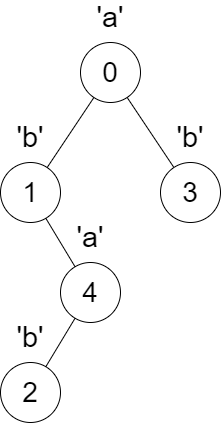

The diagram above was exported from draw.io. Its source (the exported page's mxGraphModel, read from the mxfile embedded in the PNG):
<mxGraphModel dx="1050" dy="565" grid="1" gridSize="10" guides="1" tooltips="1" connect="1" arrows="1" fold="1" page="1" pageScale="1" pageWidth="827" pageHeight="1169" math="0" shadow="0">
  <root>
    <mxCell id="0" />
    <mxCell id="1" parent="0" />
    <mxCell id="8YROIz5OE6whA3-jYYai-1" value="&lt;h1&gt;&lt;span style=&quot;font-size: 28px; font-weight: normal;&quot;&gt;0&lt;/span&gt;&lt;/h1&gt;" style="ellipse;whiteSpace=wrap;html=1;aspect=fixed;strokeWidth=1;" vertex="1" parent="1">
      <mxGeometry x="500" y="150" width="60" height="60" as="geometry" />
    </mxCell>
    <mxCell id="8YROIz5OE6whA3-jYYai-2" value="&lt;h1&gt;&lt;span style=&quot;font-size: 28px; font-weight: 400;&quot;&gt;1&lt;/span&gt;&lt;/h1&gt;" style="ellipse;whiteSpace=wrap;html=1;aspect=fixed;strokeWidth=1;" vertex="1" parent="1">
      <mxGeometry x="420" y="270" width="60" height="60" as="geometry" />
    </mxCell>
    <mxCell id="8YROIz5OE6whA3-jYYai-3" value="" style="endArrow=none;html=1;rounded=0;strokeWidth=1;" edge="1" parent="1" source="8YROIz5OE6whA3-jYYai-5" target="8YROIz5OE6whA3-jYYai-1">
      <mxGeometry width="50" height="50" relative="1" as="geometry">
        <mxPoint x="510.6891455339087" y="327.0415396903138" as="sourcePoint" />
        <mxPoint x="480" y="320" as="targetPoint" />
      </mxGeometry>
    </mxCell>
    <mxCell id="8YROIz5OE6whA3-jYYai-4" value="" style="endArrow=none;html=1;rounded=0;strokeWidth=1;" edge="1" parent="1" source="8YROIz5OE6whA3-jYYai-1" target="8YROIz5OE6whA3-jYYai-2">
      <mxGeometry width="50" height="50" relative="1" as="geometry">
        <mxPoint x="490" y="370" as="sourcePoint" />
        <mxPoint x="540" y="320" as="targetPoint" />
      </mxGeometry>
    </mxCell>
    <mxCell id="8YROIz5OE6whA3-jYYai-5" value="&lt;h1 style=&quot;font-size: 28px&quot;&gt;&lt;span style=&quot;font-weight: normal;&quot;&gt;3&lt;/span&gt;&lt;/h1&gt;" style="ellipse;whiteSpace=wrap;html=1;aspect=fixed;strokeWidth=1;" vertex="1" parent="1">
      <mxGeometry x="580" y="270" width="60" height="60" as="geometry" />
    </mxCell>
    <mxCell id="8YROIz5OE6whA3-jYYai-6" value="&lt;h1&gt;&lt;span style=&quot;font-size: 28px; font-weight: 400;&quot;&gt;4&lt;/span&gt;&lt;/h1&gt;" style="ellipse;whiteSpace=wrap;html=1;aspect=fixed;strokeWidth=1;" vertex="1" parent="1">
      <mxGeometry x="480" y="370" width="60" height="60" as="geometry" />
    </mxCell>
    <mxCell id="8YROIz5OE6whA3-jYYai-7" value="&lt;h1&gt;&lt;span style=&quot;font-size: 28px; font-weight: 400;&quot;&gt;2&lt;/span&gt;&lt;/h1&gt;" style="ellipse;whiteSpace=wrap;html=1;aspect=fixed;strokeWidth=1;" vertex="1" parent="1">
      <mxGeometry x="420" y="470" width="60" height="60" as="geometry" />
    </mxCell>
    <mxCell id="8YROIz5OE6whA3-jYYai-8" value="" style="endArrow=none;html=1;rounded=0;strokeWidth=1;" edge="1" parent="1" source="8YROIz5OE6whA3-jYYai-2" target="8YROIz5OE6whA3-jYYai-6">
      <mxGeometry width="50" height="50" relative="1" as="geometry">
        <mxPoint x="533" y="225" as="sourcePoint" />
        <mxPoint x="487" y="295" as="targetPoint" />
      </mxGeometry>
    </mxCell>
    <mxCell id="8YROIz5OE6whA3-jYYai-9" value="" style="endArrow=none;html=1;rounded=0;strokeWidth=1;" edge="1" parent="1" source="8YROIz5OE6whA3-jYYai-7" target="8YROIz5OE6whA3-jYYai-6">
      <mxGeometry width="50" height="50" relative="1" as="geometry">
        <mxPoint x="543" y="235" as="sourcePoint" />
        <mxPoint x="497" y="305" as="targetPoint" />
      </mxGeometry>
    </mxCell>
    <mxCell id="8YROIz5OE6whA3-jYYai-10" value="&lt;font style=&quot;font-size: 29px;&quot;&gt;'a'&lt;/font&gt;" style="text;html=1;align=center;verticalAlign=middle;whiteSpace=wrap;rounded=0;strokeWidth=1;" vertex="1" parent="1">
      <mxGeometry x="500" y="110" width="60" height="30" as="geometry" />
    </mxCell>
    <mxCell id="8YROIz5OE6whA3-jYYai-11" value="&lt;font style=&quot;font-size: 29px;&quot;&gt;'b'&lt;/font&gt;" style="text;html=1;align=center;verticalAlign=middle;whiteSpace=wrap;rounded=0;strokeWidth=1;" vertex="1" parent="1">
      <mxGeometry x="420" y="230" width="60" height="30" as="geometry" />
    </mxCell>
    <mxCell id="8YROIz5OE6whA3-jYYai-12" value="&lt;font style=&quot;font-size: 29px;&quot;&gt;'b'&lt;/font&gt;" style="text;html=1;align=center;verticalAlign=middle;whiteSpace=wrap;rounded=0;strokeWidth=1;" vertex="1" parent="1">
      <mxGeometry x="580" y="230" width="60" height="30" as="geometry" />
    </mxCell>
    <mxCell id="8YROIz5OE6whA3-jYYai-13" value="&lt;font style=&quot;font-size: 29px;&quot;&gt;'b'&lt;/font&gt;" style="text;html=1;align=center;verticalAlign=middle;whiteSpace=wrap;rounded=0;strokeWidth=1;" vertex="1" parent="1">
      <mxGeometry x="420" y="430" width="60" height="30" as="geometry" />
    </mxCell>
    <mxCell id="8YROIz5OE6whA3-jYYai-14" value="&lt;font style=&quot;font-size: 29px;&quot;&gt;'a'&lt;/font&gt;" style="text;html=1;align=center;verticalAlign=middle;whiteSpace=wrap;rounded=0;strokeWidth=1;" vertex="1" parent="1">
      <mxGeometry x="480" y="330" width="60" height="30" as="geometry" />
    </mxCell>
  </root>
</mxGraphModel>